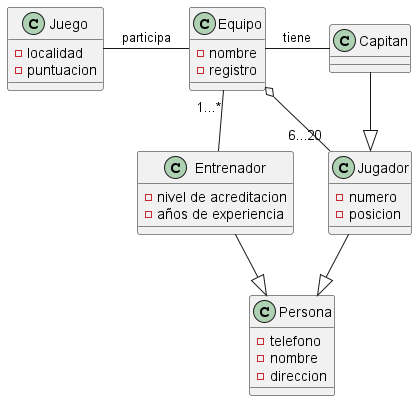

The diagram above was rendered by PlantUML. Its source (embedded in the PNG):
@startuml
class Equipo{
    -nombre
    -registro
}
class Jugador {
    -numero
    -posicion
}
class Capitan 
class Juego {
    -localidad
    -puntuacion
}
class Entrenador {
    -nivel de acreditacion
    -años de experiencia
}
class Persona {
    -telefono
    -nombre
    -direccion
}

Equipo o-down- "6...20" Jugador
Equipo - Capitan :tiene
Equipo -left- Juego :participa
Equipo "1...*" -- Entrenador
Jugador <|-up- Capitan
Persona <|-up- Jugador
Persona <|-up- Entrenador
@enduml